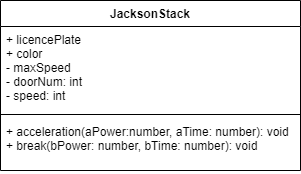

The diagram above was exported from draw.io. Its source (the exported page's mxGraphModel, read from the mxfile embedded in the PNG):
<mxGraphModel dx="1074" dy="749" grid="1" gridSize="10" guides="1" tooltips="1" connect="1" arrows="1" fold="1" page="1" pageScale="1" pageWidth="827" pageHeight="1169" math="0" shadow="0">
  <root>
    <mxCell id="0" />
    <mxCell id="1" parent="0" />
    <mxCell id="13" value="JacksonStack" style="swimlane;fontStyle=1;align=center;verticalAlign=top;childLayout=stackLayout;horizontal=1;startSize=26;horizontalStack=0;resizeParent=1;resizeParentMax=0;resizeLast=0;collapsible=1;marginBottom=0;" parent="1" vertex="1">
      <mxGeometry x="220" y="230" width="300" height="170" as="geometry" />
    </mxCell>
    <mxCell id="14" value="+ licencePlate&#10;+ color&#10;- maxSpeed&#10;- doorNum: int&#10;- speed: int" style="text;strokeColor=none;fillColor=none;align=left;verticalAlign=top;spacingLeft=4;spacingRight=4;overflow=hidden;rotatable=0;points=[[0,0.5],[1,0.5]];portConstraint=eastwest;" parent="13" vertex="1">
      <mxGeometry y="26" width="300" height="84" as="geometry" />
    </mxCell>
    <mxCell id="15" value="" style="line;strokeWidth=1;fillColor=none;align=left;verticalAlign=middle;spacingTop=-1;spacingLeft=3;spacingRight=3;rotatable=0;labelPosition=right;points=[];portConstraint=eastwest;" parent="13" vertex="1">
      <mxGeometry y="110" width="300" height="8" as="geometry" />
    </mxCell>
    <mxCell id="16" value="+ acceleration(aPower:number, aTime: number): void&#10;+ break(bPower: number, bTime: number): void" style="text;strokeColor=none;fillColor=none;align=left;verticalAlign=top;spacingLeft=4;spacingRight=4;overflow=hidden;rotatable=0;points=[[0,0.5],[1,0.5]];portConstraint=eastwest;" parent="13" vertex="1">
      <mxGeometry y="118" width="300" height="52" as="geometry" />
    </mxCell>
  </root>
</mxGraphModel>